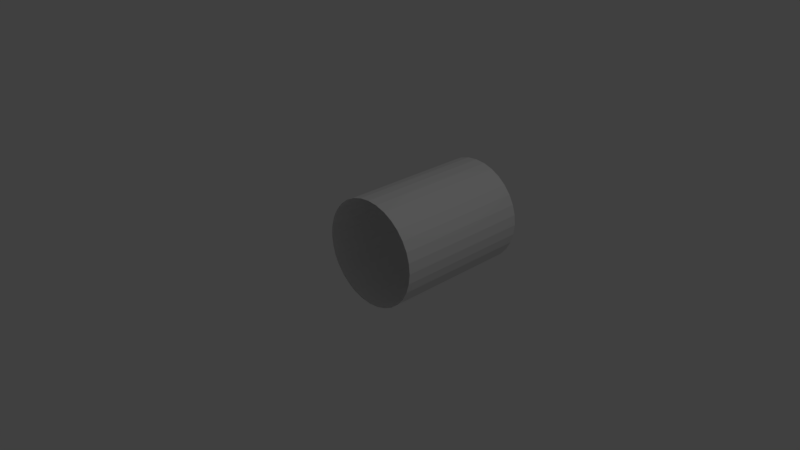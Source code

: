 # Source: TubeShort.blend  (saved by Blender 2.78.0; exported with 4.5.12 LTS)
import bpy
from mathutils import Matrix  # noqa: F401  (used for matrix-valued properties, if any)

bpy.ops.wm.read_factory_settings(use_empty=True)
scene = bpy.context.scene
scene.name = 'Scene'

# ---- collections
col_collection_1 = bpy.data.collections.new('Collection 1'); scene.collection.children.link(col_collection_1)

# ---- world
world_world = bpy.data.worlds.new('World'); scene.world = world_world
world_world.color = (0.05088, 0.05088, 0.05088)
world_world.use_sun_shadow = False
world_world.sun_shadow_jitter_overblur = 0.0
world_world.cycles.sampling_method = 'MANUAL'

# ---- cameras
cam_camera = bpy.data.cameras.new('Camera')
cam_camera.clip_end = 100.0
cam_camera.lens = 35.0
cam_camera.sensor_width = 32.0
cam_camera.sensor_height = 18.0
cam_camera.ortho_scale = 7.314
cam_camera.dof.focus_distance = 0.0
cam_camera.dof.aperture_fstop = 128.0

# ---- lights
light_lamp = bpy.data.lights.new('Lamp', 'POINT')
light_lamp.transmission_factor = 0.0
light_lamp.cutoff_distance = 30.0
light_lamp.energy = 100.0
light_lamp.shadow_buffer_clip_start = 1.001
light_lamp.shadow_soft_size = 0.1
light_lamp.shadow_maximum_resolution = 0.006
light_lamp.use_absolute_resolution = True

# ---- meshes
me_cylinder_001 = bpy.data.meshes.new('Cylinder.001')
me_cylinder_001.from_pydata([(0.0, 2.0, 0.75), (0.0, -3.278e-08, 0.75), (0.1463, 2.0, 0.7356), (0.1463, -3.215e-08, 0.7356), (0.287, 2.0, 0.6929), (0.287, -3.029e-08, 0.6929), (0.4167, 2.0, 0.6236), (0.4167, -2.726e-08, 0.6236), (0.5303, 2.0, 0.5303), (0.5303, -2.318e-08, 0.5303), (0.6236, 2.0, 0.4167), (0.6236, -1.821e-08, 0.4167), (0.6929, 2.0, 0.287), (0.6929, -1.255e-08, 0.287), (0.7356, 2.0, 0.1463), (0.7356, -6.396e-09, 0.1463), (0.75, 2.0, -1.385e-07), (0.75, 9.878e-15, -2.26e-07), (0.7356, 2.0, -0.1463), (0.7356, 6.396e-09, -0.1463), (0.6929, 2.0, -0.287), (0.6929, 1.255e-08, -0.287), (0.6236, 2.0, -0.4167), (0.6236, 1.821e-08, -0.4167), (0.5303, 2.0, -0.5303), (0.5303, 2.318e-08, -0.5303), (0.4167, 2.0, -0.6236), (0.4167, 2.726e-08, -0.6236), (0.287, 2.0, -0.6929), (0.287, 3.029e-08, -0.6929), (0.1463, 2.0, -0.7356), (0.1463, 3.215e-08, -0.7356), (-2.444e-07, 2.0, -0.75), (-2.444e-07, 3.278e-08, -0.75), (-0.1463, 2.0, -0.7356), (-0.1463, 3.215e-08, -0.7356), (-0.287, 2.0, -0.6929), (-0.287, 3.029e-08, -0.6929), (-0.4167, 2.0, -0.6236), (-0.4167, 2.726e-08, -0.6236), (-0.5303, 2.0, -0.5303), (-0.5303, 2.318e-08, -0.5303), (-0.6236, 2.0, -0.4167), (-0.6236, 1.821e-08, -0.4167), (-0.6929, 2.0, -0.287), (-0.6929, 1.255e-08, -0.287), (-0.7356, 2.0, -0.1463), (-0.7356, 6.396e-09, -0.1463), (-0.75, 2.0, 5.29e-07), (-0.75, -1.93e-14, 4.416e-07), (-0.7356, 2.0, 0.1463), (-0.7356, -6.396e-09, 0.1463), (-0.6929, 2.0, 0.287), (-0.6929, -1.255e-08, 0.287), (-0.6236, 2.0, 0.4167), (-0.6236, -1.821e-08, 0.4167), (-0.5303, 2.0, 0.5303), (-0.5303, -2.318e-08, 0.5303), (-0.4167, 2.0, 0.6236), (-0.4167, -2.726e-08, 0.6236), (-0.287, 2.0, 0.6929), (-0.287, -3.029e-08, 0.6929), (-0.1463, 2.0, 0.7356), (-0.1463, -3.215e-08, 0.7356)], [], [(0, 2, 3, 1), (2, 4, 5, 3), (4, 6, 7, 5), (6, 8, 9, 7), (8, 10, 11, 9), (10, 12, 13, 11), (12, 14, 15, 13), (14, 16, 17, 15), (16, 18, 19, 17), (18, 20, 21, 19), (20, 22, 23, 21), (22, 24, 25, 23), (24, 26, 27, 25), (26, 28, 29, 27), (28, 30, 31, 29), (30, 32, 33, 31), (32, 34, 35, 33), (34, 36, 37, 35), (36, 38, 39, 37), (38, 40, 41, 39), (40, 42, 43, 41), (42, 44, 45, 43), (44, 46, 47, 45), (46, 48, 49, 47), (48, 50, 51, 49), (50, 52, 53, 51), (52, 54, 55, 53), (54, 56, 57, 55), (56, 58, 59, 57), (58, 60, 61, 59), (60, 62, 63, 61), (62, 0, 1, 63)])
_uv = me_cylinder_001.uv_layers.new(name='UVMap')
_uv.uv.foreach_set('vector', [5.665e-05, 0.9999, 5.682e-05, 0.9687, 0.3188, 0.9687, 0.3188, 0.9999, 5.682e-05, 0.9687, 5.7e-05, 0.9374, 0.3188, 0.9375, 0.3188, 0.9687, 5.7e-05, 0.9374, 5.716e-05, 0.9062, 0.3188, 0.9062, 0.3188, 0.9375, 5.716e-05, 0.9062, 5.731e-05, 0.875, 0.3188, 0.875, 0.3188, 0.9062, 5.731e-05, 0.875, 5.745e-05, 0.8437, 0.3188, 0.8437, 0.3188, 0.875, 5.745e-05, 0.8437, 5.757e-05, 0.8125, 0.3188, 0.8125, 0.3188, 0.8437, 5.757e-05, 0.8125, 5.767e-05, 0.7812, 0.3188, 0.7812, 0.3188, 0.8125, 5.767e-05, 0.7812, 5.777e-05, 0.75, 0.3188, 0.75, 0.3188, 0.7812, 5.777e-05, 0.75, 5.786e-05, 0.7187, 0.3188, 0.7187, 0.3188, 0.75, 5.786e-05, 0.7187, 5.794e-05, 0.6875, 0.3188, 0.6875, 0.3188, 0.7187, 5.794e-05, 0.6875, 5.798e-05, 0.6562, 0.3188, 0.6562, 0.3188, 0.6875, 5.798e-05, 0.6562, 5.803e-05, 0.625, 0.3188, 0.625, 0.3188, 0.6562, 5.803e-05, 0.625, 5.807e-05, 0.5937, 0.3188, 0.5937, 0.3188, 0.625, 5.807e-05, 0.5937, 5.809e-05, 0.5625, 0.3188, 0.5625, 0.3188, 0.5937, 5.809e-05, 0.5625, 5.811e-05, 0.5312, 0.3188, 0.5312, 0.3188, 0.5625, 5.811e-05, 0.5312, 5.811e-05, 0.5, 0.3188, 0.5, 0.3188, 0.5312, 5.811e-05, 0.5, 5.808e-05, 0.4688, 0.3188, 0.4688, 0.3188, 0.5, 5.808e-05, 0.4688, 5.807e-05, 0.4375, 0.3188, 0.4375, 0.3188, 0.4688, 5.807e-05, 0.4375, 5.803e-05, 0.4063, 0.3188, 0.4063, 0.3188, 0.4375, 5.803e-05, 0.4063, 5.799e-05, 0.375, 0.3188, 0.375, 0.3188, 0.4063, 5.799e-05, 0.375, 5.792e-05, 0.3438, 0.3188, 0.3438, 0.3188, 0.375, 5.792e-05, 0.3438, 5.786e-05, 0.3125, 0.3188, 0.3125, 0.3188, 0.3438, 5.786e-05, 0.3125, 5.777e-05, 0.2813, 0.3188, 0.2813, 0.3188, 0.3125, 5.777e-05, 0.2813, 5.768e-05, 0.25, 0.3188, 0.25, 0.3188, 0.2813, 5.768e-05, 0.25, 5.758e-05, 0.2188, 0.3188, 0.2188, 0.3188, 0.25, 5.758e-05, 0.2188, 5.745e-05, 0.1875, 0.3188, 0.1875, 0.3188, 0.2188, 5.745e-05, 0.1875, 5.733e-05, 0.1563, 0.3188, 0.1563, 0.3188, 0.1875, 5.733e-05, 0.1563, 5.717e-05, 0.125, 0.3188, 0.125, 0.3188, 0.1563, 5.717e-05, 0.125, 5.702e-05, 0.0938, 0.3188, 0.0938, 0.3188, 0.125, 5.702e-05, 0.0938, 5.686e-05, 0.06255, 0.3188, 0.06255, 0.3188, 0.0938, 5.686e-05, 0.06255, 5.666e-05, 0.0313, 0.3188, 0.0313, 0.3188, 0.06255, 5.666e-05, 0.0313, 5.646e-05, 5.851e-05, 0.3188, 5.646e-05, 0.3188, 0.0313])
me_cylinder_001.use_remesh_preserve_volume = False
me_cylinder_001.use_remesh_preserve_attributes = False
me_cylinder_001.use_mirror_vertex_groups = False
me_cylinder_001.update()

# ---- objects
ob_cylinder = bpy.data.objects.new('Cylinder', me_cylinder_001)
ob_lamp = bpy.data.objects.new('Lamp', light_lamp)
ob_camera = bpy.data.objects.new('Camera', cam_camera)

# ---- transforms, parenting, visibility, modifiers, constraints
ob_cylinder.location = (0.0, 0.0, 0.0)
ob_cylinder.lineart.crease_threshold = 0.0
ob_lamp.location = (4.076, 1.005, 5.904)
ob_lamp.rotation_euler = (0.6503, 0.05522, 1.866)
ob_lamp.lock_rotations_4d = False
ob_lamp.empty_display_type = 'ARROWS'
ob_lamp.color = (0.0, 0.0, 0.0, 0.0)
ob_lamp.lineart.crease_threshold = 0.0
ob_camera.location = (7.481, -6.508, 5.344)
ob_camera.rotation_euler = (1.109, 0.0, 0.8149)
ob_camera.lock_rotations_4d = False
ob_camera.empty_display_type = 'ARROWS'
ob_camera.color = (0.0, 0.0, 0.0, 0.0)
ob_camera.display_type = 'WIRE'
ob_camera.lineart.crease_threshold = 0.0

# ---- collection membership
col_collection_1.objects.link(ob_cylinder)
col_collection_1.objects.link(ob_lamp)
col_collection_1.objects.link(ob_camera)

# ---- scene / render settings (as saved in the file)
scene.camera = ob_camera
scene.frame_start = 1; scene.frame_end = 250; scene.frame_set(1)
scene.render.engine = 'BLENDER_EEVEE_NEXT'
scene.render.resolution_percentage = 50
scene.render.dither_intensity = 0.0
scene.cycles.use_denoising = False
scene.cycles.samples = 128
scene.cycles.sampling_pattern = 'TABULATED_SOBOL'
scene.cycles.light_sampling_threshold = 0.0
scene.cycles.use_adaptive_sampling = False
scene.cycles.use_light_tree = False
scene.cycles.blur_glossy = 0.0
scene.cycles.sample_clamp_indirect = 0.0
scene.view_settings.view_transform = 'Standard'
bpy.context.view_layer.update()
